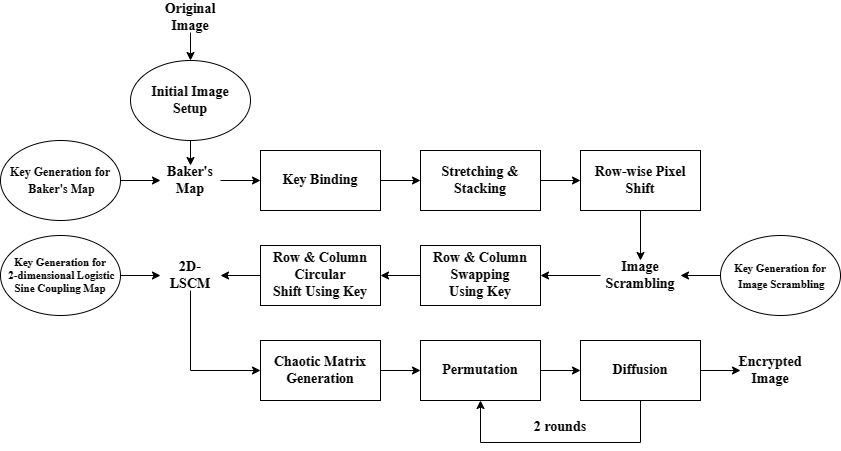

The diagram above was exported from draw.io. Its source (the exported page's mxGraphModel, read from the mxfile embedded in the PNG):
<mxGraphModel dx="1002" dy="541" grid="1" gridSize="10" guides="1" tooltips="1" connect="1" arrows="1" fold="1" page="1" pageScale="1" pageWidth="850" pageHeight="1100" math="0" shadow="0">
  <root>
    <mxCell id="0" />
    <mxCell id="1" parent="0" />
    <mxCell id="MOwrzzah1NoABd1IIbgT-12" value="&lt;font style=&quot;font-size: 12px;&quot;&gt;Key Generation for&lt;br style=&quot;&quot;&gt;&amp;nbsp;Baker's Map&lt;/font&gt;" style="ellipse;whiteSpace=wrap;html=1;fontFamily=Times New Roman;fontSize=14;fontStyle=1" parent="1" vertex="1">
      <mxGeometry y="228" width="120" height="80" as="geometry" />
    </mxCell>
    <mxCell id="MOwrzzah1NoABd1IIbgT-13" value="Baker's Map" style="text;html=1;strokeColor=none;fillColor=none;align=center;verticalAlign=middle;whiteSpace=wrap;rounded=0;fontFamily=Times New Roman;fontSize=14;fontStyle=1" parent="1" vertex="1">
      <mxGeometry x="160" y="253" width="60" height="30" as="geometry" />
    </mxCell>
    <mxCell id="MOwrzzah1NoABd1IIbgT-14" style="edgeStyle=orthogonalEdgeStyle;rounded=0;orthogonalLoop=1;jettySize=auto;html=1;exitX=1;exitY=0.5;exitDx=0;exitDy=0;entryX=0;entryY=0.5;entryDx=0;entryDy=0;fontFamily=Times New Roman;fontSize=14;fontStyle=1" parent="1" source="MOwrzzah1NoABd1IIbgT-12" target="MOwrzzah1NoABd1IIbgT-13" edge="1">
      <mxGeometry relative="1" as="geometry" />
    </mxCell>
    <mxCell id="MOwrzzah1NoABd1IIbgT-15" value="Key Binding" style="rounded=0;whiteSpace=wrap;html=1;fontFamily=Times New Roman;fontSize=14;fontStyle=1" parent="1" vertex="1">
      <mxGeometry x="260" y="238" width="120" height="60" as="geometry" />
    </mxCell>
    <mxCell id="MOwrzzah1NoABd1IIbgT-16" style="edgeStyle=orthogonalEdgeStyle;rounded=0;orthogonalLoop=1;jettySize=auto;html=1;exitX=1;exitY=0.5;exitDx=0;exitDy=0;entryX=0;entryY=0.5;entryDx=0;entryDy=0;fontFamily=Times New Roman;fontSize=14;fontStyle=1" parent="1" source="MOwrzzah1NoABd1IIbgT-13" target="MOwrzzah1NoABd1IIbgT-15" edge="1">
      <mxGeometry relative="1" as="geometry" />
    </mxCell>
    <mxCell id="MOwrzzah1NoABd1IIbgT-17" value="Stretching &amp;amp; Stacking" style="rounded=0;whiteSpace=wrap;html=1;fontFamily=Times New Roman;fontSize=14;fontStyle=1" parent="1" vertex="1">
      <mxGeometry x="420" y="238" width="120" height="60" as="geometry" />
    </mxCell>
    <mxCell id="MOwrzzah1NoABd1IIbgT-18" style="edgeStyle=orthogonalEdgeStyle;rounded=0;orthogonalLoop=1;jettySize=auto;html=1;exitX=1;exitY=0.5;exitDx=0;exitDy=0;entryX=0;entryY=0.5;entryDx=0;entryDy=0;fontFamily=Times New Roman;fontSize=14;fontStyle=1" parent="1" source="MOwrzzah1NoABd1IIbgT-15" target="MOwrzzah1NoABd1IIbgT-17" edge="1">
      <mxGeometry relative="1" as="geometry" />
    </mxCell>
    <mxCell id="MOwrzzah1NoABd1IIbgT-19" value="Row-wise Pixel Shift" style="rounded=0;whiteSpace=wrap;html=1;fontFamily=Times New Roman;fontSize=14;fontStyle=1" parent="1" vertex="1">
      <mxGeometry x="580" y="238" width="120" height="60" as="geometry" />
    </mxCell>
    <mxCell id="MOwrzzah1NoABd1IIbgT-20" style="edgeStyle=orthogonalEdgeStyle;rounded=0;orthogonalLoop=1;jettySize=auto;html=1;exitX=1;exitY=0.5;exitDx=0;exitDy=0;fontFamily=Times New Roman;fontSize=14;fontStyle=1" parent="1" source="MOwrzzah1NoABd1IIbgT-17" target="MOwrzzah1NoABd1IIbgT-19" edge="1">
      <mxGeometry relative="1" as="geometry" />
    </mxCell>
    <mxCell id="MOwrzzah1NoABd1IIbgT-21" value="Image Scrambling" style="text;html=1;strokeColor=none;fillColor=none;align=center;verticalAlign=middle;whiteSpace=wrap;rounded=0;fontFamily=Times New Roman;fontSize=14;fontStyle=1" parent="1" vertex="1">
      <mxGeometry x="600" y="348" width="80" height="30" as="geometry" />
    </mxCell>
    <mxCell id="MOwrzzah1NoABd1IIbgT-22" style="edgeStyle=orthogonalEdgeStyle;rounded=0;orthogonalLoop=1;jettySize=auto;html=1;exitX=0.5;exitY=1;exitDx=0;exitDy=0;entryX=0.5;entryY=0;entryDx=0;entryDy=0;fontFamily=Times New Roman;fontSize=14;fontStyle=1" parent="1" source="MOwrzzah1NoABd1IIbgT-19" target="MOwrzzah1NoABd1IIbgT-21" edge="1">
      <mxGeometry relative="1" as="geometry" />
    </mxCell>
    <mxCell id="MOwrzzah1NoABd1IIbgT-24" style="edgeStyle=orthogonalEdgeStyle;rounded=0;orthogonalLoop=1;jettySize=auto;html=1;exitX=0;exitY=0.5;exitDx=0;exitDy=0;entryX=1;entryY=0.5;entryDx=0;entryDy=0;fontFamily=Times New Roman;fontSize=14;fontStyle=1" parent="1" source="MOwrzzah1NoABd1IIbgT-23" target="MOwrzzah1NoABd1IIbgT-21" edge="1">
      <mxGeometry relative="1" as="geometry" />
    </mxCell>
    <mxCell id="MOwrzzah1NoABd1IIbgT-23" value="&lt;font style=&quot;font-size: 11px;&quot;&gt;Key Generation for&lt;br style=&quot;&quot;&gt;&amp;nbsp;Image Scrambling&lt;/font&gt;" style="ellipse;whiteSpace=wrap;html=1;fontFamily=Times New Roman;fontSize=13;fontStyle=1" parent="1" vertex="1">
      <mxGeometry x="720" y="323" width="120" height="80" as="geometry" />
    </mxCell>
    <mxCell id="MOwrzzah1NoABd1IIbgT-25" value="Row &amp;amp; Column Swapping&lt;br style=&quot;font-size: 14px;&quot;&gt;Using Key" style="rounded=0;whiteSpace=wrap;html=1;fontFamily=Times New Roman;fontSize=14;fontStyle=1" parent="1" vertex="1">
      <mxGeometry x="420" y="333" width="120" height="60" as="geometry" />
    </mxCell>
    <mxCell id="MOwrzzah1NoABd1IIbgT-26" style="edgeStyle=orthogonalEdgeStyle;rounded=0;orthogonalLoop=1;jettySize=auto;html=1;exitX=0;exitY=0.5;exitDx=0;exitDy=0;entryX=1;entryY=0.5;entryDx=0;entryDy=0;fontFamily=Times New Roman;fontSize=14;fontStyle=1" parent="1" source="MOwrzzah1NoABd1IIbgT-21" target="MOwrzzah1NoABd1IIbgT-25" edge="1">
      <mxGeometry relative="1" as="geometry" />
    </mxCell>
    <mxCell id="MOwrzzah1NoABd1IIbgT-27" value="Row &amp;amp; Column Circular&lt;br style=&quot;font-size: 14px;&quot;&gt;Shift Using Key" style="rounded=0;whiteSpace=wrap;html=1;fontFamily=Times New Roman;fontSize=14;fontStyle=1" parent="1" vertex="1">
      <mxGeometry x="260" y="333" width="120" height="60" as="geometry" />
    </mxCell>
    <mxCell id="MOwrzzah1NoABd1IIbgT-28" style="edgeStyle=orthogonalEdgeStyle;rounded=0;orthogonalLoop=1;jettySize=auto;html=1;exitX=0;exitY=0.5;exitDx=0;exitDy=0;entryX=1;entryY=0.5;entryDx=0;entryDy=0;fontFamily=Times New Roman;fontSize=14;fontStyle=1" parent="1" source="MOwrzzah1NoABd1IIbgT-25" target="MOwrzzah1NoABd1IIbgT-27" edge="1">
      <mxGeometry relative="1" as="geometry" />
    </mxCell>
    <mxCell id="MOwrzzah1NoABd1IIbgT-29" value="Key Generation for&lt;br style=&quot;font-size: 11px;&quot;&gt;&amp;nbsp;2-dimensional Logistic&lt;br style=&quot;font-size: 11px;&quot;&gt;Sine Coupling Map" style="ellipse;whiteSpace=wrap;html=1;fontFamily=Times New Roman;fontSize=11;fontStyle=1" parent="1" vertex="1">
      <mxGeometry y="323" width="120" height="80" as="geometry" />
    </mxCell>
    <mxCell id="MOwrzzah1NoABd1IIbgT-30" value="2D-LSCM" style="text;html=1;strokeColor=none;fillColor=none;align=center;verticalAlign=middle;whiteSpace=wrap;rounded=0;fontFamily=Times New Roman;fontSize=14;fontStyle=1" parent="1" vertex="1">
      <mxGeometry x="160" y="348" width="60" height="30" as="geometry" />
    </mxCell>
    <mxCell id="MOwrzzah1NoABd1IIbgT-31" style="edgeStyle=orthogonalEdgeStyle;rounded=0;orthogonalLoop=1;jettySize=auto;html=1;exitX=0;exitY=0.5;exitDx=0;exitDy=0;entryX=1;entryY=0.5;entryDx=0;entryDy=0;fontFamily=Times New Roman;fontSize=14;fontStyle=1" parent="1" source="MOwrzzah1NoABd1IIbgT-27" target="MOwrzzah1NoABd1IIbgT-30" edge="1">
      <mxGeometry relative="1" as="geometry" />
    </mxCell>
    <mxCell id="MOwrzzah1NoABd1IIbgT-33" style="edgeStyle=orthogonalEdgeStyle;rounded=0;orthogonalLoop=1;jettySize=auto;html=1;exitX=1;exitY=0.5;exitDx=0;exitDy=0;entryX=0;entryY=0.5;entryDx=0;entryDy=0;fontFamily=Times New Roman;fontSize=14;fontStyle=1" parent="1" source="MOwrzzah1NoABd1IIbgT-29" target="MOwrzzah1NoABd1IIbgT-30" edge="1">
      <mxGeometry relative="1" as="geometry" />
    </mxCell>
    <mxCell id="MOwrzzah1NoABd1IIbgT-34" value="Chaotic Matrix &lt;br style=&quot;font-size: 14px;&quot;&gt;Generation" style="rounded=0;whiteSpace=wrap;html=1;fontFamily=Times New Roman;fontSize=14;fontStyle=1" parent="1" vertex="1">
      <mxGeometry x="260" y="428" width="120" height="60" as="geometry" />
    </mxCell>
    <mxCell id="MOwrzzah1NoABd1IIbgT-35" style="edgeStyle=orthogonalEdgeStyle;rounded=0;orthogonalLoop=1;jettySize=auto;html=1;exitX=0.5;exitY=1;exitDx=0;exitDy=0;entryX=0;entryY=0.5;entryDx=0;entryDy=0;fontFamily=Times New Roman;fontSize=14;fontStyle=1" parent="1" source="MOwrzzah1NoABd1IIbgT-30" target="MOwrzzah1NoABd1IIbgT-34" edge="1">
      <mxGeometry relative="1" as="geometry" />
    </mxCell>
    <mxCell id="MOwrzzah1NoABd1IIbgT-36" value="Permutation" style="rounded=0;whiteSpace=wrap;html=1;fontFamily=Times New Roman;fontSize=14;fontStyle=1" parent="1" vertex="1">
      <mxGeometry x="420" y="428" width="120" height="60" as="geometry" />
    </mxCell>
    <mxCell id="MOwrzzah1NoABd1IIbgT-38" style="edgeStyle=orthogonalEdgeStyle;rounded=0;orthogonalLoop=1;jettySize=auto;html=1;exitX=1;exitY=0.5;exitDx=0;exitDy=0;entryX=0;entryY=0.5;entryDx=0;entryDy=0;fontFamily=Times New Roman;fontSize=14;fontStyle=1" parent="1" source="MOwrzzah1NoABd1IIbgT-34" target="MOwrzzah1NoABd1IIbgT-36" edge="1">
      <mxGeometry relative="1" as="geometry" />
    </mxCell>
    <mxCell id="WhWYm1k5rD8RIdkyiasV-1" style="edgeStyle=orthogonalEdgeStyle;rounded=0;orthogonalLoop=1;jettySize=auto;html=1;exitX=0.5;exitY=1;exitDx=0;exitDy=0;entryX=0.5;entryY=1;entryDx=0;entryDy=0;" edge="1" parent="1" source="MOwrzzah1NoABd1IIbgT-37" target="MOwrzzah1NoABd1IIbgT-36">
      <mxGeometry relative="1" as="geometry">
        <Array as="points">
          <mxPoint x="640" y="530" />
          <mxPoint x="480" y="530" />
        </Array>
      </mxGeometry>
    </mxCell>
    <mxCell id="MOwrzzah1NoABd1IIbgT-37" value="Diffusion" style="rounded=0;whiteSpace=wrap;html=1;fontFamily=Times New Roman;fontSize=14;fontStyle=1" parent="1" vertex="1">
      <mxGeometry x="580" y="428" width="120" height="60" as="geometry" />
    </mxCell>
    <mxCell id="MOwrzzah1NoABd1IIbgT-39" style="edgeStyle=orthogonalEdgeStyle;rounded=0;orthogonalLoop=1;jettySize=auto;html=1;exitX=1;exitY=0.5;exitDx=0;exitDy=0;entryX=0;entryY=0.5;entryDx=0;entryDy=0;fontFamily=Times New Roman;fontSize=14;fontStyle=1" parent="1" source="MOwrzzah1NoABd1IIbgT-36" target="MOwrzzah1NoABd1IIbgT-37" edge="1">
      <mxGeometry relative="1" as="geometry" />
    </mxCell>
    <mxCell id="MOwrzzah1NoABd1IIbgT-40" value="Encrypted Image" style="text;html=1;strokeColor=none;fillColor=none;align=center;verticalAlign=middle;whiteSpace=wrap;rounded=0;fontFamily=Times New Roman;fontSize=14;fontStyle=1" parent="1" vertex="1">
      <mxGeometry x="740" y="443" width="60" height="30" as="geometry" />
    </mxCell>
    <mxCell id="MOwrzzah1NoABd1IIbgT-41" style="edgeStyle=orthogonalEdgeStyle;rounded=0;orthogonalLoop=1;jettySize=auto;html=1;exitX=1;exitY=0.5;exitDx=0;exitDy=0;entryX=0;entryY=0.5;entryDx=0;entryDy=0;fontFamily=Times New Roman;fontSize=14;fontStyle=1" parent="1" source="MOwrzzah1NoABd1IIbgT-37" target="MOwrzzah1NoABd1IIbgT-40" edge="1">
      <mxGeometry relative="1" as="geometry" />
    </mxCell>
    <mxCell id="MOwrzzah1NoABd1IIbgT-44" style="edgeStyle=orthogonalEdgeStyle;rounded=0;orthogonalLoop=1;jettySize=auto;html=1;exitX=0.5;exitY=1;exitDx=0;exitDy=0;entryX=0.5;entryY=0;entryDx=0;entryDy=0;fontFamily=Times New Roman;fontSize=14;fontStyle=1" parent="1" source="MOwrzzah1NoABd1IIbgT-42" target="MOwrzzah1NoABd1IIbgT-13" edge="1">
      <mxGeometry relative="1" as="geometry" />
    </mxCell>
    <mxCell id="MOwrzzah1NoABd1IIbgT-42" value="Initial Image&lt;br&gt;Setup" style="ellipse;whiteSpace=wrap;html=1;fontFamily=Times New Roman;fontSize=14;fontStyle=1" parent="1" vertex="1">
      <mxGeometry x="130" y="148" width="120" height="80" as="geometry" />
    </mxCell>
    <mxCell id="MOwrzzah1NoABd1IIbgT-45" style="edgeStyle=orthogonalEdgeStyle;rounded=0;orthogonalLoop=1;jettySize=auto;html=1;exitX=0.5;exitY=1;exitDx=0;exitDy=0;entryX=0.5;entryY=0;entryDx=0;entryDy=0;fontFamily=Times New Roman;fontSize=14;fontStyle=1" parent="1" source="MOwrzzah1NoABd1IIbgT-43" target="MOwrzzah1NoABd1IIbgT-42" edge="1">
      <mxGeometry relative="1" as="geometry" />
    </mxCell>
    <mxCell id="MOwrzzah1NoABd1IIbgT-43" value="Original Image" style="text;html=1;strokeColor=none;fillColor=none;align=center;verticalAlign=middle;whiteSpace=wrap;rounded=0;fontFamily=Times New Roman;fontSize=14;fontStyle=1" parent="1" vertex="1">
      <mxGeometry x="160" y="90" width="60" height="30" as="geometry" />
    </mxCell>
    <mxCell id="WhWYm1k5rD8RIdkyiasV-37" value="2 rounds" style="text;html=1;strokeColor=none;fillColor=none;align=center;verticalAlign=middle;whiteSpace=wrap;rounded=0;fontFamily=Times New Roman;fontSize=14;fontStyle=1" vertex="1" parent="1">
      <mxGeometry x="530" y="500" width="60" height="30" as="geometry" />
    </mxCell>
  </root>
</mxGraphModel>